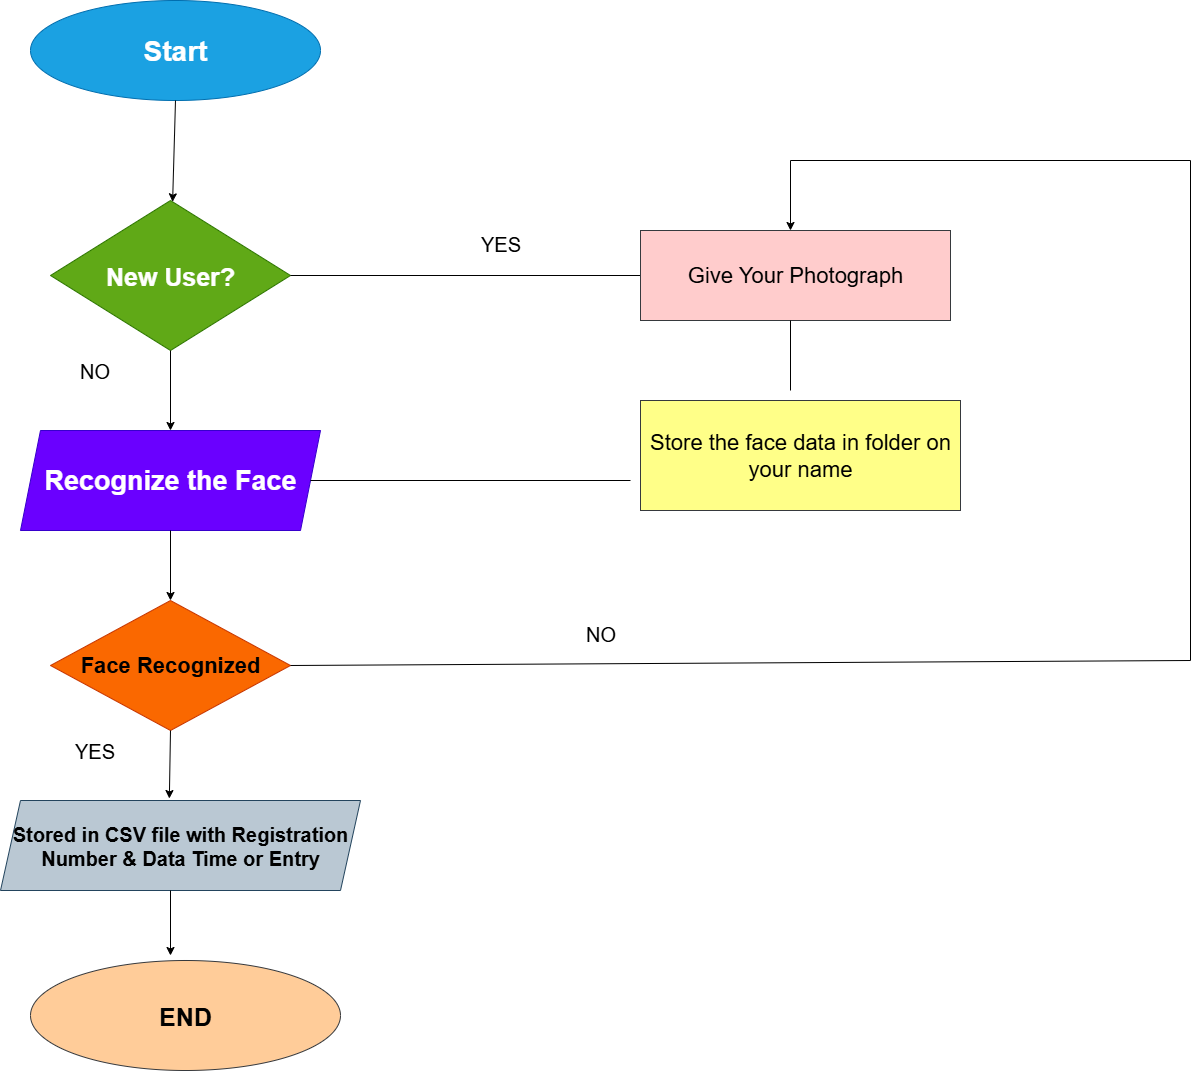

The diagram above was exported from draw.io. Its source (the exported page's mxGraphModel, read from the mxfile embedded in the PNG):
<mxGraphModel dx="2084" dy="1192" grid="1" gridSize="10" guides="1" tooltips="1" connect="1" arrows="1" fold="1" page="1" pageScale="1" pageWidth="827" pageHeight="1169" math="0" shadow="0">
  <root>
    <mxCell id="0" />
    <mxCell id="1" parent="0" />
    <mxCell id="DHCbr-Q3zNworGDU0g0f-1" value="&lt;font style=&quot;font-size: 28px;&quot;&gt;&lt;b style=&quot;&quot;&gt;Start&lt;/b&gt;&lt;/font&gt;" style="ellipse;whiteSpace=wrap;html=1;fillColor=#1ba1e2;fontColor=#ffffff;strokeColor=#006EAF;" vertex="1" parent="1">
      <mxGeometry x="320" y="40" width="290" height="100" as="geometry" />
    </mxCell>
    <mxCell id="DHCbr-Q3zNworGDU0g0f-2" value="&lt;font style=&quot;font-size: 25px;&quot;&gt;&lt;b style=&quot;&quot;&gt;New User?&lt;/b&gt;&lt;/font&gt;" style="rhombus;whiteSpace=wrap;html=1;fillColor=#60a917;fontColor=#ffffff;strokeColor=#2D7600;" vertex="1" parent="1">
      <mxGeometry x="340" y="240" width="240" height="150" as="geometry" />
    </mxCell>
    <mxCell id="DHCbr-Q3zNworGDU0g0f-4" value="&lt;font style=&quot;font-size: 27px;&quot;&gt;&lt;b style=&quot;&quot;&gt;Recognize the Face&lt;/b&gt;&lt;/font&gt;" style="shape=parallelogram;perimeter=parallelogramPerimeter;whiteSpace=wrap;html=1;fixedSize=1;fillColor=#6a00ff;fontColor=#ffffff;strokeColor=#3700CC;" vertex="1" parent="1">
      <mxGeometry x="310" y="470" width="300" height="100" as="geometry" />
    </mxCell>
    <mxCell id="DHCbr-Q3zNworGDU0g0f-6" value="&lt;font style=&quot;font-size: 22px;&quot;&gt;&lt;b style=&quot;&quot;&gt;Face Recognized&lt;/b&gt;&lt;/font&gt;" style="rhombus;whiteSpace=wrap;html=1;fillColor=#fa6800;fontColor=#000000;strokeColor=#C73500;" vertex="1" parent="1">
      <mxGeometry x="340" y="640" width="240" height="130" as="geometry" />
    </mxCell>
    <mxCell id="DHCbr-Q3zNworGDU0g0f-8" value="&lt;font style=&quot;font-size: 20px;&quot;&gt;&lt;b&gt;Stored in CSV file with Registration Number &amp;amp; Data Time or Entry&lt;/b&gt;&lt;/font&gt;" style="shape=parallelogram;perimeter=parallelogramPerimeter;whiteSpace=wrap;html=1;fixedSize=1;fillColor=#bac8d3;strokeColor=#23445d;" vertex="1" parent="1">
      <mxGeometry x="290" y="840" width="360" height="90" as="geometry" />
    </mxCell>
    <mxCell id="DHCbr-Q3zNworGDU0g0f-9" value="&lt;font style=&quot;font-size: 25px;&quot;&gt;&lt;b style=&quot;&quot;&gt;END&lt;/b&gt;&lt;/font&gt;" style="ellipse;whiteSpace=wrap;html=1;fillColor=#ffcc99;strokeColor=#36393d;" vertex="1" parent="1">
      <mxGeometry x="320" y="1000" width="310" height="110" as="geometry" />
    </mxCell>
    <mxCell id="DHCbr-Q3zNworGDU0g0f-10" value="" style="endArrow=classic;html=1;rounded=0;exitX=0.5;exitY=1;exitDx=0;exitDy=0;entryX=0.5;entryY=0;entryDx=0;entryDy=0;" edge="1" parent="1" source="DHCbr-Q3zNworGDU0g0f-2" target="DHCbr-Q3zNworGDU0g0f-4">
      <mxGeometry width="50" height="50" relative="1" as="geometry">
        <mxPoint x="459.17" y="400" as="sourcePoint" />
        <mxPoint x="459" y="460" as="targetPoint" />
      </mxGeometry>
    </mxCell>
    <mxCell id="DHCbr-Q3zNworGDU0g0f-11" value="" style="endArrow=classic;html=1;rounded=0;exitX=0.5;exitY=1;exitDx=0;exitDy=0;" edge="1" parent="1" source="DHCbr-Q3zNworGDU0g0f-1" target="DHCbr-Q3zNworGDU0g0f-2">
      <mxGeometry width="50" height="50" relative="1" as="geometry">
        <mxPoint x="460" y="160" as="sourcePoint" />
        <mxPoint x="620" y="240" as="targetPoint" />
      </mxGeometry>
    </mxCell>
    <mxCell id="DHCbr-Q3zNworGDU0g0f-13" value="" style="endArrow=classic;html=1;rounded=0;entryX=0.5;entryY=0;entryDx=0;entryDy=0;" edge="1" parent="1" target="DHCbr-Q3zNworGDU0g0f-6">
      <mxGeometry width="50" height="50" relative="1" as="geometry">
        <mxPoint x="460" y="570" as="sourcePoint" />
        <mxPoint x="460" y="630" as="targetPoint" />
      </mxGeometry>
    </mxCell>
    <mxCell id="DHCbr-Q3zNworGDU0g0f-15" value="" style="endArrow=classic;html=1;rounded=0;exitX=0.5;exitY=1;exitDx=0;exitDy=0;entryX=0.469;entryY=-0.022;entryDx=0;entryDy=0;entryPerimeter=0;" edge="1" parent="1" source="DHCbr-Q3zNworGDU0g0f-6" target="DHCbr-Q3zNworGDU0g0f-8">
      <mxGeometry width="50" height="50" relative="1" as="geometry">
        <mxPoint x="150" y="690" as="sourcePoint" />
        <mxPoint x="200" y="640" as="targetPoint" />
      </mxGeometry>
    </mxCell>
    <mxCell id="DHCbr-Q3zNworGDU0g0f-16" value="" style="endArrow=classic;html=1;rounded=0;" edge="1" parent="1">
      <mxGeometry width="50" height="50" relative="1" as="geometry">
        <mxPoint x="460" y="930" as="sourcePoint" />
        <mxPoint x="460" y="995" as="targetPoint" />
      </mxGeometry>
    </mxCell>
    <mxCell id="DHCbr-Q3zNworGDU0g0f-17" value="" style="endArrow=none;html=1;rounded=0;exitX=1;exitY=0.5;exitDx=0;exitDy=0;entryX=0;entryY=0.5;entryDx=0;entryDy=0;" edge="1" parent="1" source="DHCbr-Q3zNworGDU0g0f-2" target="DHCbr-Q3zNworGDU0g0f-19">
      <mxGeometry width="50" height="50" relative="1" as="geometry">
        <mxPoint x="650" y="610" as="sourcePoint" />
        <mxPoint x="920" y="315" as="targetPoint" />
      </mxGeometry>
    </mxCell>
    <mxCell id="DHCbr-Q3zNworGDU0g0f-18" value="&lt;font style=&quot;font-size: 22px;&quot;&gt;Store the face data in folder on your name&lt;/font&gt;" style="rounded=0;whiteSpace=wrap;html=1;fillColor=#ffff88;strokeColor=#36393d;" vertex="1" parent="1">
      <mxGeometry x="930" y="440" width="320" height="110" as="geometry" />
    </mxCell>
    <mxCell id="DHCbr-Q3zNworGDU0g0f-19" value="&lt;font style=&quot;font-size: 22px;&quot;&gt;Give Your Photograph&lt;/font&gt;" style="rounded=0;whiteSpace=wrap;html=1;fillColor=#ffcccc;strokeColor=#36393d;" vertex="1" parent="1">
      <mxGeometry x="930" y="270" width="310" height="90" as="geometry" />
    </mxCell>
    <mxCell id="DHCbr-Q3zNworGDU0g0f-20" value="" style="endArrow=none;html=1;rounded=0;exitX=1;exitY=0.5;exitDx=0;exitDy=0;" edge="1" parent="1" source="DHCbr-Q3zNworGDU0g0f-4">
      <mxGeometry width="50" height="50" relative="1" as="geometry">
        <mxPoint x="650" y="660" as="sourcePoint" />
        <mxPoint x="920" y="520" as="targetPoint" />
      </mxGeometry>
    </mxCell>
    <mxCell id="DHCbr-Q3zNworGDU0g0f-21" value="" style="endArrow=classic;html=1;rounded=0;" edge="1" parent="1">
      <mxGeometry width="50" height="50" relative="1" as="geometry">
        <mxPoint x="1080" y="200" as="sourcePoint" />
        <mxPoint x="1080" y="270" as="targetPoint" />
      </mxGeometry>
    </mxCell>
    <mxCell id="DHCbr-Q3zNworGDU0g0f-26" value="" style="endArrow=none;html=1;rounded=0;" edge="1" parent="1">
      <mxGeometry width="50" height="50" relative="1" as="geometry">
        <mxPoint x="1080" y="200" as="sourcePoint" />
        <mxPoint x="1480" y="200" as="targetPoint" />
      </mxGeometry>
    </mxCell>
    <mxCell id="DHCbr-Q3zNworGDU0g0f-27" value="" style="endArrow=none;html=1;rounded=0;" edge="1" parent="1">
      <mxGeometry width="50" height="50" relative="1" as="geometry">
        <mxPoint x="1480" y="700" as="sourcePoint" />
        <mxPoint x="1480" y="200" as="targetPoint" />
      </mxGeometry>
    </mxCell>
    <mxCell id="DHCbr-Q3zNworGDU0g0f-28" value="" style="endArrow=none;html=1;rounded=0;exitX=1;exitY=0.5;exitDx=0;exitDy=0;" edge="1" parent="1" source="DHCbr-Q3zNworGDU0g0f-6">
      <mxGeometry width="50" height="50" relative="1" as="geometry">
        <mxPoint x="1430" y="750" as="sourcePoint" />
        <mxPoint x="1480" y="700" as="targetPoint" />
      </mxGeometry>
    </mxCell>
    <mxCell id="DHCbr-Q3zNworGDU0g0f-29" value="&lt;font style=&quot;font-size: 20px; color: light-dark(rgb(0, 0, 0), rgb(0, 0, 0));&quot;&gt;YES&lt;/font&gt;" style="text;html=1;align=center;verticalAlign=middle;resizable=0;points=[];autosize=1;strokeColor=none;fillColor=none;" vertex="1" parent="1">
      <mxGeometry x="354" y="770" width="60" height="40" as="geometry" />
    </mxCell>
    <mxCell id="DHCbr-Q3zNworGDU0g0f-30" value="&lt;font style=&quot;font-size: 20px; color: light-dark(rgb(0, 0, 0), rgb(0, 0, 0));&quot;&gt;NO&lt;/font&gt;" style="text;html=1;align=center;verticalAlign=middle;resizable=0;points=[];autosize=1;strokeColor=none;fillColor=none;" vertex="1" parent="1">
      <mxGeometry x="359" y="390" width="50" height="40" as="geometry" />
    </mxCell>
    <mxCell id="DHCbr-Q3zNworGDU0g0f-31" value="&lt;font style=&quot;font-size: 20px; color: light-dark(rgb(0, 0, 0), rgb(0, 0, 0));&quot;&gt;NO&lt;/font&gt;" style="text;html=1;align=center;verticalAlign=middle;resizable=0;points=[];autosize=1;strokeColor=none;fillColor=none;" vertex="1" parent="1">
      <mxGeometry x="865" y="653" width="50" height="40" as="geometry" />
    </mxCell>
    <mxCell id="DHCbr-Q3zNworGDU0g0f-32" value="&lt;font style=&quot;font-size: 20px; color: light-dark(rgb(0, 0, 0), rgb(0, 0, 0));&quot;&gt;YES&lt;/font&gt;" style="text;html=1;align=center;verticalAlign=middle;resizable=0;points=[];autosize=1;" vertex="1" parent="1">
      <mxGeometry x="760" y="263" width="60" height="40" as="geometry" />
    </mxCell>
    <mxCell id="DHCbr-Q3zNworGDU0g0f-35" value="" style="endArrow=none;html=1;rounded=0;" edge="1" parent="1">
      <mxGeometry width="50" height="50" relative="1" as="geometry">
        <mxPoint x="1080" y="430" as="sourcePoint" />
        <mxPoint x="1080" y="360" as="targetPoint" />
      </mxGeometry>
    </mxCell>
  </root>
</mxGraphModel>